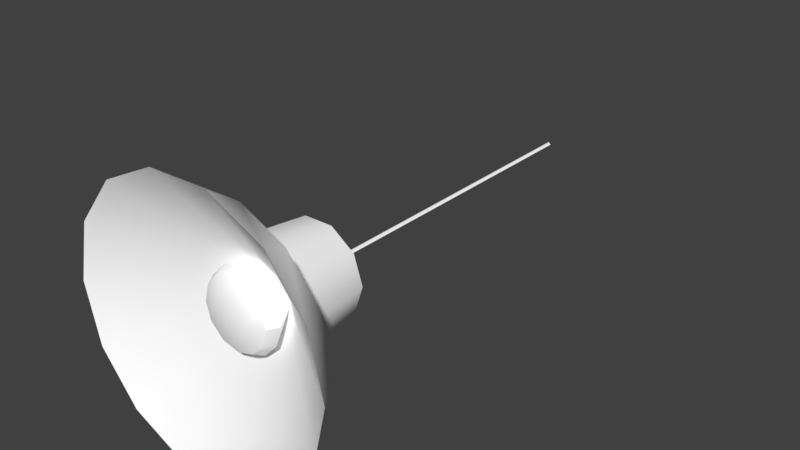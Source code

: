 # Source: HangingLight.blend  (saved by Blender 2.93.20; exported with 4.5.12 LTS)
import bpy
from mathutils import Matrix  # noqa: F401  (used for matrix-valued properties, if any)

bpy.ops.wm.read_factory_settings(use_empty=True)
scene = bpy.context.scene
scene.name = 'Scene'

# ---- collections
col_collection_1 = bpy.data.collections.new('Collection 1'); scene.collection.children.link(col_collection_1)

# ---- materials (node trees are filled in below, after node groups)
mat_2_office_lamps_dif_001 = bpy.data.materials.new('_2_office_lamps_dif.001')
mat_2_office_lamps_dif_001.alpha_threshold = 0.0
mat_2_office_lamps_dif_001.use_transparent_shadow = False
mat_2_office_lamps_dif_001.diffuse_color = (1.0, 1.0, 1.0, 1.0)
mat_2_office_lamps_dif_001.specular_color = (0.6, 0.6, 0.6)
mat_2_office_lamps_dif_001.roughness = 0.5

# ---- material node trees

# ---- world
world_world = bpy.data.worlds.new('World'); scene.world = world_world
world_world.color = (0.05088, 0.05088, 0.05088)
world_world.use_sun_shadow = False
world_world.sun_shadow_jitter_overblur = 0.0
world_world.cycles.sampling_method = 'MANUAL'

# ---- meshes
me_lamp2_ms3d_m = bpy.data.meshes.new('lamp2.ms3d.m')
me_lamp2_ms3d_m.from_pydata([(-37.35, -133.2, 0.04422), (-33.67, -133.2, 16.19), (-0.1479, -107.2, 0.04422), (-23.35, -133.2, 29.13), (-8.427, -133.2, 36.32), (8.131, -133.2, 36.32), (23.05, -133.2, 29.13), (33.37, -133.2, 16.19), (37.06, -133.2, 0.04422), (-33.67, -133.2, -16.1), (-23.35, -133.2, -29.05), (-8.427, -133.2, -36.23), (8.131, -133.2, -36.23), (23.05, -133.2, -29.05), (33.37, -133.2, -16.1), (-10.67, -95.22, -7.602), (-4.168, -95.22, -12.33), (-13.16, -95.22, 0.04422), (3.872, -95.22, -12.33), (-4.836, -114.9, -14.38), (-4.168, -95.22, -12.33), (-12.42, -114.9, -8.873), (-10.67, -95.22, -7.602), (4.54, -114.9, -14.38), (3.872, -95.22, -12.33), (12.13, -114.9, -8.873), (10.38, -95.22, -7.602), (15.02, -114.9, 0.04422), (12.86, -95.22, 0.04422), (-4.836, -114.9, 14.47), (-12.42, -114.9, 8.961), (-4.168, -95.22, 12.42), (-10.67, -95.22, 7.69), (4.54, -114.9, 14.47), (3.872, -95.22, 12.42), (12.13, -114.9, 8.961), (10.38, -95.22, 7.69), (-15.32, -114.9, 0.04422), (-13.16, -95.22, 0.04422), (-15.32, -114.9, 0.04422), (-13.16, -95.22, 0.04422), (-6.99, -123.9, 30.02), (-19.32, -123.9, 24.09), (-4.836, -114.9, 14.47), (-12.42, -114.9, 8.961), (-27.85, -123.9, 13.39), (-33.67, -133.2, 16.19), (-30.9, -123.9, 0.04422), (-37.35, -133.2, 0.04422), (-23.35, -133.2, 29.13), (-8.427, -133.2, 36.32), (6.694, -123.9, 30.02), (4.54, -114.9, 14.47), (8.131, -133.2, 36.32), (19.02, -123.9, 24.09), (23.05, -133.2, 29.13), (27.56, -123.9, 13.39), (33.37, -133.2, 16.19), (30.6, -123.9, 0.04422), (15.02, -114.9, 0.04422), (12.13, -114.9, 8.961), (19.02, -123.9, -24.0), (23.05, -133.2, -29.05), (27.56, -123.9, -13.3), (33.37, -133.2, -16.1), (37.06, -133.2, 0.04422), (-15.32, -114.9, 0.04422), (-30.9, -123.9, 0.04422), (-12.42, -114.9, -8.873), (-27.85, -123.9, -13.3), (-37.35, -133.2, 0.04422), (-33.67, -133.2, -16.1), (-19.32, -123.9, -24.0), (-23.35, -133.2, -29.05), (-6.99, -123.9, -29.93), (-8.427, -133.2, -36.23), (12.13, -114.9, -8.873), (4.54, -114.9, -14.38), (6.694, -123.9, -29.93), (8.131, -133.2, -36.23), (-0.003434, -6.104e-05, 0.6845), (-0.6436, -0.0005798, 0.0442), (0.6368, -0.0005798, 0.0442), (-0.003434, -6.104e-05, -0.596), (-0.003434, -6.104e-05, 0.6845), (0.6368, -0.0005798, 0.0442), (-0.003415, -96.04, 0.6845), (0.6368, -96.04, 0.04422), (-0.6436, -0.0005798, 0.0442), (-0.6435, -96.04, 0.04422), (0.6368, -0.0005798, 0.0442), (-0.003434, -6.104e-05, -0.596), (0.6368, -96.04, 0.04422), (-0.003415, -96.04, -0.596), (10.68, -118.8, 0.04422), (5.621, -110.5, 0.04422), (9.226, -118.8, -5.368), (2.737, -110.5, -4.952), (5.264, -118.8, -9.33), (-0.1479, -118.8, -10.78), (-3.032, -110.5, -4.952), (-5.56, -118.8, -9.33), (-9.522, -118.8, -5.368), (-5.917, -110.5, 0.04422), (-10.97, -118.8, 0.04422), (7.971, -121.5, -4.643), (9.226, -121.5, 0.04422), (4.539, -121.5, -8.074), (-0.1479, -121.5, -9.33), (-4.835, -121.5, -8.074), (-8.266, -121.5, -4.643), (-9.522, -121.5, 0.04422), (-10.97, -118.8, 0.04422), (-5.917, -110.5, 0.04422), (-9.522, -118.8, 5.456), (-3.032, -110.5, 5.04), (-5.56, -118.8, 9.419), (-0.1479, -118.8, 10.87), (2.737, -110.5, 5.04), (5.264, -118.8, 9.419), (9.226, -118.8, 5.456), (5.621, -110.5, 0.04422), (10.68, -118.8, 0.04422), (-8.266, -121.5, 4.731), (-9.522, -121.5, 0.04422), (-4.835, -121.5, 8.162), (-0.1479, -121.5, 9.419), (4.539, -121.5, 8.162), (7.971, -121.5, 4.731), (9.226, -121.5, 0.04422), (7.971, -121.5, -4.643), (4.539, -123.5, -2.662), (9.226, -121.5, 0.04422), (5.264, -123.5, 0.04422), (4.539, -121.5, -8.074), (2.558, -123.5, -4.643), (-0.1479, -121.5, -9.33), (-0.1479, -123.5, -5.368), (-4.835, -121.5, -8.074), (-2.854, -123.5, -4.643), (-8.266, -121.5, -4.643), (-4.835, -123.5, -2.662), (-5.56, -123.5, 0.04422), (-4.835, -123.5, 2.75), (-2.854, -123.5, 4.731), (-0.1479, -123.5, 5.456), (2.558, -123.5, 4.731), (4.539, -123.5, 2.75), (-0.1479, -124.2, 0.04422), (-15.32, -114.9, 0.04422), (19.02, -123.9, 24.09), (27.56, -123.9, -13.3), (-4.836, -114.9, -14.38), (10.38, -95.22, 7.69), (3.872, -95.22, 12.42), (12.86, -95.22, 0.04422), (-4.168, -95.22, 12.42), (10.38, -95.22, -7.602), (-10.67, -95.22, 7.69)], [], [(0, 2, 1), (1, 2, 3), (3, 2, 4), (4, 2, 5), (5, 2, 6), (6, 2, 7), (7, 2, 8), (2, 0, 9), (2, 9, 10), (2, 10, 11), (2, 11, 12), (2, 12, 13), (2, 13, 14), (2, 14, 8), (15, 17, 16), (17, 18, 16), (19, 21, 20), (21, 22, 20), (23, 19, 24), (19, 20, 24), (25, 23, 26), (23, 24, 26), (27, 25, 28), (25, 26, 28), (29, 31, 30), (31, 32, 30), (33, 34, 29), (34, 31, 29), (35, 36, 33), (36, 34, 33), (27, 28, 35), (28, 36, 35), (21, 37, 22), (37, 38, 22), (30, 32, 39), (32, 40, 39), (41, 43, 42), (43, 44, 42), (45, 47, 46), (47, 48, 46), (42, 45, 49), (45, 46, 49), (41, 42, 50), (42, 49, 50), (51, 52, 41), (52, 43, 41), (51, 41, 53), (41, 50, 53), (54, 51, 55), (51, 53, 55), (56, 54, 57), (54, 55, 57), (58, 59, 56), (59, 60, 56), (61, 63, 62), (63, 64, 62), (63, 58, 64), (58, 65, 64), (58, 56, 65), (56, 57, 65), (66, 68, 67), (68, 69, 67), (67, 69, 70), (69, 71, 70), (69, 72, 71), (72, 73, 71), (72, 74, 73), (74, 75, 73), (76, 61, 77), (61, 78, 77), (74, 78, 75), (78, 79, 75), (78, 61, 79), (61, 62, 79), (80, 82, 81), (82, 83, 81), (84, 86, 85), (86, 87, 85), (88, 89, 84), (89, 86, 84), (90, 92, 91), (92, 93, 91), (91, 93, 88), (93, 89, 88), (94, 96, 95), (96, 97, 95), (96, 98, 97), (98, 99, 97), (99, 100, 97), (99, 101, 100), (101, 102, 100), (102, 103, 100), (102, 104, 103), (96, 94, 105), (94, 106, 105), (98, 96, 107), (96, 105, 107), (99, 98, 108), (98, 107, 108), (101, 99, 109), (99, 108, 109), (102, 101, 110), (101, 109, 110), (104, 102, 111), (102, 110, 111), (112, 114, 113), (114, 115, 113), (114, 116, 115), (116, 117, 115), (117, 118, 115), (117, 119, 118), (119, 120, 118), (120, 121, 118), (120, 122, 121), (114, 112, 123), (112, 124, 123), (116, 114, 125), (114, 123, 125), (117, 116, 126), (116, 125, 126), (119, 117, 127), (117, 126, 127), (120, 119, 128), (119, 127, 128), (122, 120, 129), (120, 128, 129), (130, 132, 131), (132, 133, 131), (134, 130, 135), (130, 131, 135), (136, 134, 137), (134, 135, 137), (138, 136, 139), (136, 137, 139), (140, 138, 141), (138, 139, 141), (124, 140, 142), (140, 141, 142), (123, 124, 143), (124, 142, 143), (125, 123, 144), (123, 143, 144), (126, 125, 145), (125, 144, 145), (127, 126, 146), (126, 145, 146), (128, 127, 147), (127, 146, 147), (132, 128, 133), (128, 147, 133), (131, 133, 148), (135, 131, 148), (137, 135, 148), (139, 137, 148), (141, 139, 148), (142, 141, 148), (143, 142, 148), (144, 143, 148), (145, 144, 148), (146, 145, 148), (147, 146, 148), (133, 147, 148), (45, 42, 44), (149, 47, 44), (47, 45, 44), (56, 60, 54), (60, 150, 54), (61, 76, 63), (76, 151, 63), (152, 77, 74), (77, 78, 74), (74, 72, 152), (72, 68, 152), (72, 69, 68), (153, 155, 154), (155, 156, 154), (155, 157, 156), (157, 158, 156), (157, 18, 158), (18, 17, 158), (63, 151, 58), (151, 59, 58), (59, 151, 76), (54, 150, 51), (150, 52, 51), (52, 150, 60)])
me_lamp2_ms3d_m.polygons.foreach_set('use_smooth', [True] * 186)
_k = set([(0, 1), (0, 9), (1, 3), (3, 4), (4, 5), (5, 6), (6, 7), (7, 8), (8, 14), (9, 10), (10, 11), (11, 12), (12, 13), (13, 14), (15, 16), (15, 17), (16, 18), (17, 158), (18, 157), (19, 21), (19, 23), (20, 22), (20, 24), (21, 37), (22, 38), (23, 25), (24, 26), (25, 27), (26, 28), (27, 35), (28, 36), (29, 30), (29, 33), (30, 39), (31, 32), (31, 34), (32, 40), (33, 35), (34, 36), (37, 38), (39, 40), (43, 44), (43, 52), (44, 149), (46, 48), (46, 49), (47, 48), (47, 149), (49, 50), (50, 53), (52, 60), (53, 55), (55, 57), (57, 65), (59, 60), (59, 76), (62, 64), (62, 79), (64, 65), (66, 67), (66, 68), (67, 70), (68, 152), (70, 71), (71, 73), (73, 75), (75, 79), (76, 77), (77, 152), (80, 81), (80, 82), (81, 83), (82, 83), (84, 85), (84, 88), (85, 87), (86, 87), (86, 89), (88, 91), (89, 93), (90, 91), (90, 92), (92, 93), (94, 95), (94, 106), (95, 97), (97, 100), (100, 103), (103, 104), (104, 111), (105, 106), (105, 107), (107, 108), (108, 109), (109, 110), (110, 111), (112, 113), (112, 124), (113, 115), (115, 118), (118, 121), (121, 122), (122, 129), (124, 140), (128, 129), (128, 132), (130, 132), (130, 134), (134, 136), (136, 138), (138, 140), (153, 154), (153, 155), (154, 156), (155, 157), (156, 158)])
me_lamp2_ms3d_m.attributes.new('sharp_edge', 'BOOLEAN', 'EDGE').data.foreach_set('value', [ (min(e.vertices), max(e.vertices)) in _k for e in me_lamp2_ms3d_m.edges])
_uv = me_lamp2_ms3d_m.uv_layers.new(name='ms3d_uv_layer')
_uv.uv.foreach_set('vector', [0.3951, 0.4389, 0.7006, 0.5256, 0.4287, 0.3659, 0.4287, 0.3659, 0.7006, 0.5256, 0.4753, 0.3018, 0.4753, 0.3018, 0.7006, 0.5256, 0.5431, 0.2535, 0.5431, 0.2535, 0.7006, 0.5256, 0.616, 0.2205, 0.616, 0.2205, 0.7006, 0.5256, 0.6992, 0.21, 0.6992, 0.21, 0.7006, 0.5256, 0.7787, 0.2193, 0.7787, 0.2193, 0.7006, 0.5256, 0.854, 0.2484, 0.7006, 0.5256, 0.3951, 0.4389, 0.4287, 0.3659, 0.7006, 0.5256, 0.4287, 0.3659, 0.4753, 0.3018, 0.7006, 0.5256, 0.4753, 0.3018, 0.5431, 0.2535, 0.7006, 0.5256, 0.5431, 0.2535, 0.616, 0.2205, 0.7006, 0.5256, 0.616, 0.2205, 0.6992, 0.21, 0.7006, 0.5256, 0.6992, 0.21, 0.7787, 0.2193, 0.7006, 0.5256, 0.7787, 0.2193, 0.854, 0.2484, 0.6854, 0.8882, 0.6983, 0.8485, 0.6516, 0.9127, 0.6983, 0.8485, 0.61, 0.9127, 0.6516, 0.9127, 0.4962, 0.0079, 0.4519, 0.0133, 0.5178, 0.2086, 0.4519, 0.0133, 0.4782, 0.2145, 0.5178, 0.2086, 0.5429, 0.0039, 0.4962, 0.0079, 0.5556, 0.2056, 0.4962, 0.0079, 0.5178, 0.2086, 0.5556, 0.2056, 0.589, 0.0033, 0.5429, 0.0039, 0.5955, 0.2031, 0.5429, 0.0039, 0.5556, 0.2056, 0.5955, 0.2031, 0.6351, 0.0025, 0.589, 0.0033, 0.6354, 0.2031, 0.589, 0.0033, 0.5955, 0.2031, 0.6354, 0.2031, 0.7728, 0.0071, 0.7522, 0.2091, 0.8197, 0.0131, 0.7522, 0.2091, 0.7921, 0.2145, 0.8197, 0.0131, 0.7282, 0.0033, 0.7128, 0.2053, 0.7728, 0.0071, 0.7128, 0.2053, 0.7522, 0.2091, 0.7728, 0.0071, 0.6807, 0.0023, 0.674, 0.2034, 0.7282, 0.0033, 0.674, 0.2034, 0.7128, 0.2053, 0.7282, 0.0033, 0.6351, 0.0025, 0.6354, 0.2031, 0.6807, 0.0023, 0.6354, 0.2031, 0.674, 0.2034, 0.6807, 0.0023, 0.4519, 0.0133, 0.4071, 0.0193, 0.4782, 0.2145, 0.4071, 0.0193, 0.4396, 0.2196, 0.4782, 0.2145, 0.8197, 0.0131, 0.7921, 0.2145, 0.8575, 0.0198, 0.7921, 0.2145, 0.8305, 0.2196, 0.8575, 0.0198, 0.3407, 0.7245, 0.4327, 0.8009, 0.3053, 0.7797, 0.4327, 0.8009, 0.408, 0.851, 0.3053, 0.7797, 0.2851, 0.8465, 0.2846, 0.9122, 0.1935, 0.8264, 0.2846, 0.9122, 0.1919, 0.9059, 0.1935, 0.8264, 0.3053, 0.7797, 0.2851, 0.8465, 0.2202, 0.7456, 0.2851, 0.8465, 0.1935, 0.8264, 0.2202, 0.7456, 0.3407, 0.7245, 0.3053, 0.7797, 0.266, 0.6713, 0.3053, 0.7797, 0.2202, 0.7456, 0.266, 0.6713, 0.379, 0.6761, 0.4669, 0.7597, 0.3407, 0.7245, 0.4669, 0.7597, 0.4327, 0.8009, 0.3407, 0.7245, 0.379, 0.6761, 0.3407, 0.7245, 0.3182, 0.6025, 0.3407, 0.7245, 0.266, 0.6713, 0.3182, 0.6025, 0.4361, 0.6365, 0.379, 0.6761, 0.3882, 0.5536, 0.379, 0.6761, 0.3182, 0.6025, 0.3882, 0.5536, 0.4964, 0.6169, 0.4361, 0.6365, 0.4754, 0.5229, 0.4361, 0.6365, 0.3882, 0.5536, 0.4754, 0.5229, 0.5596, 0.6077, 0.5698, 0.7279, 0.4964, 0.6169, 0.5698, 0.7279, 0.5191, 0.7362, 0.4964, 0.6169, 0.6898, 0.6332, 0.6295, 0.6124, 0.7346, 0.5437, 0.6295, 0.6124, 0.6442, 0.5148, 0.7346, 0.5437, 0.6295, 0.6124, 0.5596, 0.6077, 0.6442, 0.5148, 0.5596, 0.6077, 0.5596, 0.5091, 0.6442, 0.5148, 0.5596, 0.6077, 0.4964, 0.6169, 0.5596, 0.5091, 0.4964, 0.6169, 0.4754, 0.5229, 0.5596, 0.5091, 0.7097, 0.8903, 0.707, 0.8463, 0.827, 0.9144, 0.707, 0.8463, 0.8262, 0.8522, 0.827, 0.9144, 0.827, 0.9144, 0.8262, 0.8522, 0.9257, 0.913, 0.8262, 0.8522, 0.9237, 0.8364, 0.9257, 0.913, 0.8262, 0.8522, 0.8129, 0.7887, 0.9237, 0.8364, 0.8129, 0.7887, 0.9062, 0.755, 0.9237, 0.8364, 0.8129, 0.7887, 0.7872, 0.7274, 0.9062, 0.755, 0.7872, 0.7274, 0.8686, 0.6764, 0.9062, 0.755, 0.6171, 0.7331, 0.6898, 0.6332, 0.6557, 0.757, 0.6898, 0.6332, 0.7446, 0.6747, 0.6557, 0.757, 0.7872, 0.7274, 0.7446, 0.6747, 0.8686, 0.6764, 0.7446, 0.6747, 0.8134, 0.6041, 0.8686, 0.6764, 0.7446, 0.6747, 0.6898, 0.6332, 0.8134, 0.6041, 0.6898, 0.6332, 0.7346, 0.5437, 0.8134, 0.6041, 0.8476, 0.3154, 0.8476, 0.3052, 0.8579, 0.3154, 0.8476, 0.3052, 0.8579, 0.3052, 0.8579, 0.3154, 0.8372, 0.3154, 0.8372, 0.3555, 0.8268, 0.3154, 0.8372, 0.3555, 0.8268, 0.3555, 0.8268, 0.3154, 0.8476, 0.3154, 0.8476, 0.3555, 0.8372, 0.3154, 0.8476, 0.3555, 0.8372, 0.3555, 0.8372, 0.3154, 0.8683, 0.3154, 0.8683, 0.3555, 0.8579, 0.3154, 0.8683, 0.3555, 0.8579, 0.3555, 0.8579, 0.3154, 0.8579, 0.3154, 0.8579, 0.3555, 0.8476, 0.3154, 0.8579, 0.3555, 0.8476, 0.3555, 0.8476, 0.3154, 0.3003, 0.2479, 0.3261, 0.2555, 0.3333, 0.3352, 0.3261, 0.2555, 0.3659, 0.3453, 0.3333, 0.3352, 0.3261, 0.2555, 0.3537, 0.261, 0.3659, 0.3453, 0.3537, 0.261, 0.3815, 0.2622, 0.3659, 0.3453, 0.3815, 0.2622, 0.3965, 0.3441, 0.3659, 0.3453, 0.3815, 0.2622, 0.4084, 0.2601, 0.3965, 0.3441, 0.4084, 0.2601, 0.4367, 0.2542, 0.3965, 0.3441, 0.4367, 0.2542, 0.4283, 0.3335, 0.3965, 0.3441, 0.4367, 0.2542, 0.463, 0.2441, 0.4283, 0.3335, 0.3261, 0.2555, 0.3003, 0.2479, 0.3387, 0.2092, 0.3003, 0.2479, 0.3322, 0.1846, 0.3387, 0.2092, 0.3537, 0.261, 0.3261, 0.2555, 0.3567, 0.2272, 0.3261, 0.2555, 0.3387, 0.2092, 0.3567, 0.2272, 0.3815, 0.2622, 0.3537, 0.261, 0.3813, 0.2343, 0.3537, 0.261, 0.3567, 0.2272, 0.3813, 0.2343, 0.4084, 0.2601, 0.3815, 0.2622, 0.4063, 0.2267, 0.3815, 0.2622, 0.3813, 0.2343, 0.4063, 0.2267, 0.4367, 0.2542, 0.4084, 0.2601, 0.4238, 0.2092, 0.4084, 0.2601, 0.4063, 0.2267, 0.4238, 0.2092, 0.463, 0.2441, 0.4367, 0.2542, 0.4418, 0.2283, 0.4367, 0.2542, 0.4238, 0.2092, 0.4418, 0.2283, 0.3003, 0.2479, 0.3261, 0.2555, 0.3333, 0.3352, 0.3261, 0.2555, 0.3659, 0.3453, 0.3333, 0.3352, 0.3261, 0.2555, 0.3537, 0.261, 0.3659, 0.3453, 0.3537, 0.261, 0.3815, 0.2622, 0.3659, 0.3453, 0.3815, 0.2622, 0.3965, 0.3441, 0.3659, 0.3453, 0.3815, 0.2622, 0.4084, 0.2601, 0.3965, 0.3441, 0.4084, 0.2601, 0.4367, 0.2542, 0.3965, 0.3441, 0.4367, 0.2542, 0.4283, 0.3335, 0.3965, 0.3441, 0.4367, 0.2542, 0.463, 0.2441, 0.4283, 0.3335, 0.3261, 0.2555, 0.3003, 0.2479, 0.3387, 0.2092, 0.3003, 0.2479, 0.3322, 0.1846, 0.3387, 0.2092, 0.3537, 0.261, 0.3261, 0.2555, 0.3567, 0.2272, 0.3261, 0.2555, 0.3387, 0.2092, 0.3567, 0.2272, 0.3815, 0.2622, 0.3537, 0.261, 0.3813, 0.2343, 0.3537, 0.261, 0.3567, 0.2272, 0.3813, 0.2343, 0.4084, 0.2601, 0.3815, 0.2622, 0.4063, 0.2267, 0.3815, 0.2622, 0.3813, 0.2343, 0.4063, 0.2267, 0.4367, 0.2542, 0.4084, 0.2601, 0.4238, 0.2092, 0.4084, 0.2601, 0.4063, 0.2267, 0.4238, 0.2092, 0.463, 0.2441, 0.4367, 0.2542, 0.4418, 0.2283, 0.4367, 0.2542, 0.4238, 0.2092, 0.4418, 0.2283, 0.4238, 0.1601, 0.4304, 0.1846, 0.4058, 0.1708, 0.4304, 0.1846, 0.4096, 0.185, 0.4058, 0.1708, 0.4058, 0.1421, 0.4238, 0.1601, 0.3955, 0.1604, 0.4238, 0.1601, 0.4058, 0.1708, 0.3955, 0.1604, 0.3813, 0.1355, 0.4058, 0.1421, 0.3813, 0.1566, 0.4058, 0.1421, 0.3955, 0.1604, 0.3813, 0.1566, 0.3567, 0.1421, 0.3813, 0.1355, 0.3671, 0.1604, 0.3813, 0.1355, 0.3813, 0.1566, 0.3671, 0.1604, 0.3387, 0.1601, 0.3567, 0.1421, 0.3567, 0.1708, 0.3567, 0.1421, 0.3671, 0.1604, 0.3567, 0.1708, 0.3322, 0.1846, 0.3387, 0.1601, 0.3529, 0.185, 0.3387, 0.1601, 0.3567, 0.1708, 0.3529, 0.185, 0.3387, 0.2092, 0.3322, 0.1846, 0.3567, 0.1992, 0.3322, 0.1846, 0.3529, 0.185, 0.3567, 0.1992, 0.3567, 0.2272, 0.3387, 0.2092, 0.3671, 0.2096, 0.3387, 0.2092, 0.3567, 0.1992, 0.3671, 0.2096, 0.3813, 0.2343, 0.3567, 0.2272, 0.3813, 0.2134, 0.3567, 0.2272, 0.3671, 0.2096, 0.3813, 0.2134, 0.4063, 0.2267, 0.3813, 0.2343, 0.3955, 0.2096, 0.3813, 0.2343, 0.3813, 0.2134, 0.3955, 0.2096, 0.4238, 0.2092, 0.4063, 0.2267, 0.4058, 0.1992, 0.4063, 0.2267, 0.3955, 0.2096, 0.4058, 0.1992, 0.4304, 0.1846, 0.4238, 0.2092, 0.4096, 0.185, 0.4238, 0.2092, 0.4058, 0.1992, 0.4096, 0.185, 0.4058, 0.1708, 0.4096, 0.185, 0.3813, 0.1851, 0.3955, 0.1604, 0.4058, 0.1708, 0.3813, 0.1851, 0.3813, 0.1566, 0.3955, 0.1604, 0.3813, 0.1851, 0.3671, 0.1604, 0.3813, 0.1566, 0.3813, 0.1851, 0.3567, 0.1708, 0.3671, 0.1604, 0.3813, 0.1851, 0.3529, 0.185, 0.3567, 0.1708, 0.3813, 0.1851, 0.3567, 0.1992, 0.3529, 0.185, 0.3813, 0.1851, 0.3671, 0.2096, 0.3567, 0.1992, 0.3813, 0.1851, 0.3813, 0.2134, 0.3671, 0.2096, 0.3813, 0.1851, 0.3955, 0.2096, 0.3813, 0.2134, 0.3813, 0.1851, 0.4058, 0.1992, 0.3955, 0.2096, 0.3813, 0.1851, 0.4096, 0.185, 0.4058, 0.1992, 0.3813, 0.1851, 0.2851, 0.8465, 0.3053, 0.7797, 0.408, 0.851, 0.4049, 0.8969, 0.2846, 0.9122, 0.408, 0.851, 0.2846, 0.9122, 0.2851, 0.8465, 0.408, 0.851, 0.4964, 0.6169, 0.5191, 0.7362, 0.4361, 0.6365, 0.5191, 0.7362, 0.4361, 0.6365, 0.4361, 0.6365, 0.6898, 0.6332, 0.6171, 0.7331, 0.6295, 0.6124, 0.6171, 0.7331, 0.6295, 0.6124, 0.6295, 0.6124, 0.6894, 0.796, 0.6557, 0.757, 0.7872, 0.7274, 0.6557, 0.757, 0.7446, 0.6747, 0.7872, 0.7274, 0.7872, 0.7274, 0.8129, 0.7887, 0.6894, 0.796, 0.8129, 0.7887, 0.707, 0.8463, 0.6894, 0.796, 0.8129, 0.7887, 0.8262, 0.8522, 0.707, 0.8463, 0.5762, 0.8089, 0.5633, 0.8485, 0.61, 0.7844, 0.5633, 0.8485, 0.6516, 0.7844, 0.61, 0.7844, 0.5633, 0.8485, 0.5762, 0.8882, 0.6516, 0.7844, 0.5762, 0.8882, 0.6854, 0.8089, 0.6516, 0.7844, 0.5762, 0.8882, 0.61, 0.9127, 0.6854, 0.8089, 0.61, 0.9127, 0.6983, 0.8485, 0.6854, 0.8089, 0.6295, 0.6124, 0.6295, 0.6124, 0.5596, 0.6077, 0.6295, 0.6124, 0.5698, 0.7279, 0.5596, 0.6077, 0.5698, 0.7279, 0.6295, 0.6124, 0.6171, 0.7331, 0.4361, 0.6365, 0.4361, 0.6365, 0.379, 0.6761, 0.4361, 0.6365, 0.4669, 0.7597, 0.379, 0.6761, 0.4669, 0.7597, 0.4361, 0.6365, 0.5191, 0.7362])
me_lamp2_ms3d_m.materials.append(mat_2_office_lamps_dif_001)
me_lamp2_ms3d_m.use_remesh_preserve_volume = False
me_lamp2_ms3d_m.use_remesh_preserve_attributes = False
me_lamp2_ms3d_m.use_mirror_vertex_groups = False
me_lamp2_ms3d_m.update()

# ---- objects
ob_lamp2_ms3d_eo = bpy.data.objects.new('lamp2.ms3d.eo', None)
ob_lamp2_ms3d_mo = bpy.data.objects.new('lamp2.ms3d.mo', me_lamp2_ms3d_m)

# ---- transforms, parenting, visibility, modifiers, constraints
ob_lamp2_ms3d_eo.location = (0.0, 0.0, 0.0)
ob_lamp2_ms3d_eo.empty_image_offset = (0.0, 0.0)
ob_lamp2_ms3d_eo.lineart.crease_threshold = 0.0
ob_lamp2_ms3d_mo.parent = ob_lamp2_ms3d_eo
ob_lamp2_ms3d_mo.location = (0.0, 0.0, 0.0)
ob_lamp2_ms3d_mo.lineart.crease_threshold = 0.0
_vg = ob_lamp2_ms3d_mo.vertex_groups.new(name='classname_mesh')
_vg.add([0, 1, 2, 3, 4, 5, 6, 7, 8, 9, 10, 11, 12, 13, 14, 15, 16, 17, 18, 19, 20, 21, 22, 23, 24, 25, 26, 27, 28, 29, 30, 31, 32, 33, 34, 35, 36, 37, 38, 39, 40, 41, 42, 43, 44, 45, 46, 47, 48, 49, 50, 51, 52, 53, 54, 55, 56, 57, 58, 59, 60, 61, 62, 63, 64, 65, 66, 67, 68, 69, 70, 71, 72, 73, 74, 75, 76, 77, 78, 79, 80, 81, 82, 83, 84, 85, 86, 87, 88, 89, 90, 91, 92, 93, 94, 95, 96, 97, 98, 99, 100, 101, 102, 103, 104, 105, 106, 107, 108, 109, 110, 111, 112, 113, 114, 115, 116, 117, 118, 119, 120, 121, 122, 123, 124, 125, 126, 127, 128, 129, 130, 131, 132, 133, 134, 135, 136, 137, 138, 139, 140, 141, 142, 143, 144, 145, 146, 147, 148, 149, 150, 151, 152, 153, 154, 155, 156, 157, 158], 1.0, 'REPLACE')
_m = ob_lamp2_ms3d_mo.modifiers.new('ms3d_smoothing_groups', 'EDGE_SPLIT')
_m.use_edge_angle = False
_m = ob_lamp2_ms3d_mo.modifiers.new('lamp2.ms3d.a', 'ARMATURE')

# ---- collection membership
col_collection_1.objects.link(ob_lamp2_ms3d_eo)
col_collection_1.objects.link(ob_lamp2_ms3d_mo)

# ---- scene / render settings (as saved in the file)
scene.frame_start = 1; scene.frame_end = 1; scene.frame_set(0)
scene.render.engine = 'BLENDER_EEVEE_NEXT'
scene.render.resolution_percentage = 50
scene.render.fps = 1
scene.render.dither_intensity = 0.0
scene.cycles.use_denoising = False
scene.cycles.samples = 128
scene.cycles.sampling_pattern = 'TABULATED_SOBOL'
scene.cycles.use_adaptive_sampling = False
scene.cycles.use_light_tree = False
scene.cycles.blur_glossy = 0.0
scene.cycles.sample_clamp_indirect = 0.0
scene.view_settings.view_transform = 'Standard'
bpy.context.view_layer.update()

# ---- added for rendering (the .blend has no active camera and no usable light): camera, sun
cam_auto = bpy.data.cameras.new('AutoCamera')
cam_auto.lens = 50.0
cam_auto.sensor_width = 36.0
cam_auto.clip_end = 2743.74
ob_auto_camera = bpy.data.objects.new('AutoCamera', cam_auto)
scene.collection.objects.link(ob_auto_camera)
ob_auto_camera.location = (156.191, -254.225, 125.116)
ob_auto_camera.rotation_euler = (1.09748, -7.21219e-08, 0.694738)
scene.camera = ob_auto_camera
light_auto_sun = bpy.data.lights.new('AutoSun', 'SUN')
light_auto_sun.energy = 3.0
light_auto_sun.angle = 0.0523599
ob_auto_sun = bpy.data.objects.new('AutoSun', light_auto_sun)
scene.collection.objects.link(ob_auto_sun)
ob_auto_sun.rotation_euler = (0.872665, 0.174533, 0.523599)
bpy.context.view_layer.update()
